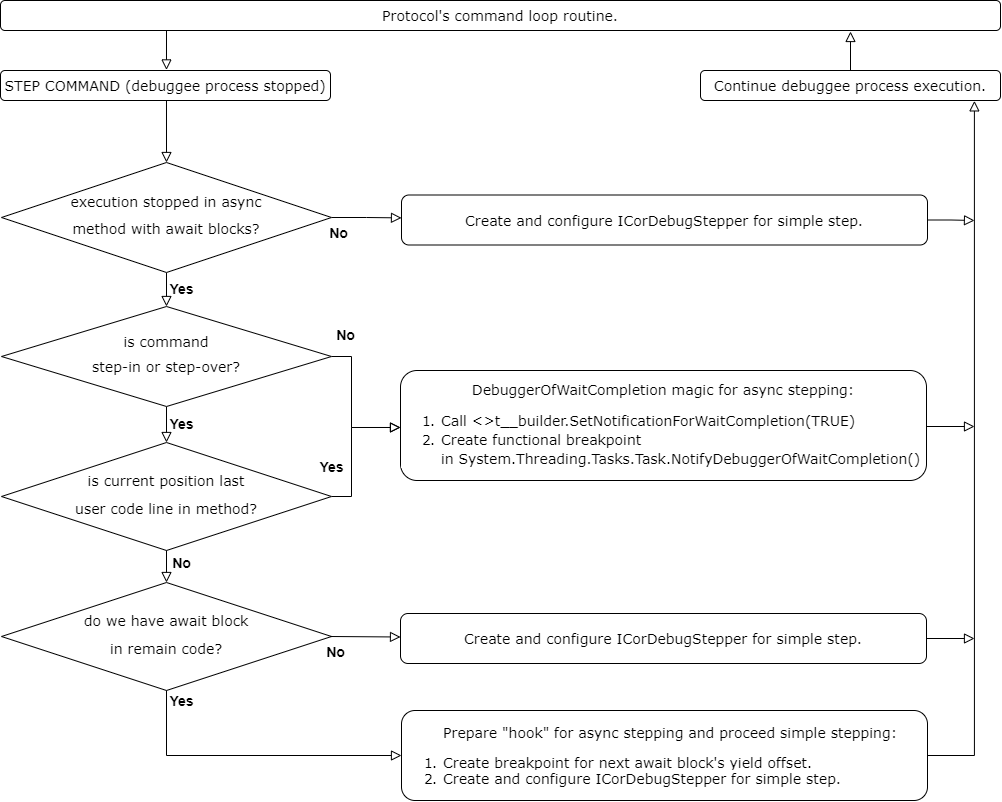

The diagram above was exported from draw.io. Its source (the exported page's mxGraphModel, read from the mxfile embedded in the PNG):
<mxGraphModel dx="1185" dy="596" grid="1" gridSize="10" guides="1" tooltips="1" connect="1" arrows="1" fold="1" page="1" pageScale="1" pageWidth="827" pageHeight="1169" math="0" shadow="0">
  <root>
    <mxCell id="WIyWlLk6GJQsqaUBKTNV-0" />
    <mxCell id="WIyWlLk6GJQsqaUBKTNV-1" parent="WIyWlLk6GJQsqaUBKTNV-0" />
    <object label="" id="WIyWlLk6GJQsqaUBKTNV-2">
      <mxCell style="rounded=0;html=1;jettySize=auto;orthogonalLoop=1;fontSize=11;endArrow=block;endFill=0;endSize=8;strokeWidth=1;shadow=0;labelBackgroundColor=none;edgeStyle=orthogonalEdgeStyle;entryX=0.5;entryY=0;entryDx=0;entryDy=0;exitX=0.503;exitY=0.996;exitDx=0;exitDy=0;exitPerimeter=0;" parent="WIyWlLk6GJQsqaUBKTNV-1" source="jyuumcH4vkRTallFUo4N-0" target="WIyWlLk6GJQsqaUBKTNV-6" edge="1">
        <mxGeometry relative="1" as="geometry">
          <mxPoint x="246" y="143" as="sourcePoint" />
          <mxPoint x="536" y="172" as="targetPoint" />
          <Array as="points" />
        </mxGeometry>
      </mxCell>
    </object>
    <mxCell id="jyuumcH4vkRTallFUo4N-4" style="edgeStyle=orthogonalEdgeStyle;rounded=0;orthogonalLoop=1;jettySize=auto;html=1;exitX=0.166;exitY=0.969;exitDx=0;exitDy=0;entryX=0.503;entryY=-0.019;entryDx=0;entryDy=0;exitPerimeter=0;endArrow=block;endFill=0;endSize=8;entryPerimeter=0;" parent="WIyWlLk6GJQsqaUBKTNV-1" source="WIyWlLk6GJQsqaUBKTNV-3" target="jyuumcH4vkRTallFUo4N-0" edge="1">
      <mxGeometry relative="1" as="geometry" />
    </mxCell>
    <mxCell id="WIyWlLk6GJQsqaUBKTNV-3" value="&lt;font style=&quot;font-size: 14px&quot;&gt;&lt;span style=&quot;font-size: 14px&quot;&gt;Protocol's command loop routine.&lt;/span&gt;&lt;/font&gt;" style="rounded=1;whiteSpace=wrap;html=1;fontSize=14;glass=0;strokeWidth=1;shadow=0;fontFamily=Verdana;" parent="WIyWlLk6GJQsqaUBKTNV-1" vertex="1">
      <mxGeometry x="80" y="40" width="1000" height="30" as="geometry" />
    </mxCell>
    <mxCell id="WIyWlLk6GJQsqaUBKTNV-4" value="Yes" style="rounded=0;html=1;jettySize=auto;orthogonalLoop=1;fontSize=14;endArrow=block;endFill=0;endSize=8;strokeWidth=1;shadow=0;labelBackgroundColor=none;edgeStyle=orthogonalEdgeStyle;fontStyle=1" parent="WIyWlLk6GJQsqaUBKTNV-1" source="WIyWlLk6GJQsqaUBKTNV-6" target="WIyWlLk6GJQsqaUBKTNV-10" edge="1">
      <mxGeometry x="0.2" y="15" relative="1" as="geometry">
        <mxPoint as="offset" />
      </mxGeometry>
    </mxCell>
    <mxCell id="WIyWlLk6GJQsqaUBKTNV-5" value="No" style="edgeStyle=orthogonalEdgeStyle;rounded=0;html=1;jettySize=auto;orthogonalLoop=1;fontSize=14;endArrow=block;endFill=0;strokeWidth=1;shadow=0;labelBackgroundColor=none;fontStyle=1;exitX=1;exitY=0.5;exitDx=0;exitDy=0;endSize=8;entryX=0;entryY=0.458;entryDx=0;entryDy=0;entryPerimeter=0;" parent="WIyWlLk6GJQsqaUBKTNV-1" source="WIyWlLk6GJQsqaUBKTNV-6" target="WIyWlLk6GJQsqaUBKTNV-7" edge="1">
      <mxGeometry x="-0.8161" y="-15" relative="1" as="geometry">
        <mxPoint as="offset" />
        <mxPoint x="431" y="257" as="sourcePoint" />
        <mxPoint x="481" y="258" as="targetPoint" />
        <Array as="points" />
      </mxGeometry>
    </mxCell>
    <mxCell id="WIyWlLk6GJQsqaUBKTNV-6" value="&lt;p style=&quot;line-height: 120%&quot;&gt;&lt;font style=&quot;font-size: 14px ; line-height: 100%&quot;&gt;execution stopped in async&lt;/font&gt;&lt;/p&gt;&lt;p style=&quot;line-height: 120%&quot;&gt;&lt;font style=&quot;font-size: 14px ; line-height: 100%&quot;&gt;method with await blocks?&lt;/font&gt;&lt;/p&gt;" style="rhombus;whiteSpace=wrap;html=1;shadow=0;fontFamily=Verdana;fontSize=12;align=center;strokeWidth=1;spacing=6;spacingTop=-4;" parent="WIyWlLk6GJQsqaUBKTNV-1" vertex="1">
      <mxGeometry x="81" y="202" width="330" height="110" as="geometry" />
    </mxCell>
    <mxCell id="DJT2oJf75hw3q5Q1GtFz-26" style="edgeStyle=orthogonalEdgeStyle;rounded=0;orthogonalLoop=1;jettySize=auto;html=1;exitX=1;exitY=0.5;exitDx=0;exitDy=0;fontSize=14;endSize=8;endArrow=block;endFill=0;" parent="WIyWlLk6GJQsqaUBKTNV-1" source="WIyWlLk6GJQsqaUBKTNV-7" edge="1">
      <mxGeometry relative="1" as="geometry">
        <mxPoint x="1054" y="260" as="targetPoint" />
        <mxPoint x="978" y="257.5" as="sourcePoint" />
      </mxGeometry>
    </mxCell>
    <mxCell id="WIyWlLk6GJQsqaUBKTNV-7" value="&lt;div style=&quot;background-color: rgb(255 , 255 , 255) ; font-size: 14px ; line-height: 19px&quot;&gt;Create and configure ICorDebugStepper for simple step.&lt;br&gt;&lt;/div&gt;" style="rounded=1;whiteSpace=wrap;html=1;fontSize=14;glass=0;strokeWidth=1;shadow=0;fontFamily=Verdana;" parent="WIyWlLk6GJQsqaUBKTNV-1" vertex="1">
      <mxGeometry x="481" y="234.5" width="526" height="50" as="geometry" />
    </mxCell>
    <mxCell id="WIyWlLk6GJQsqaUBKTNV-8" value="No" style="rounded=0;html=1;jettySize=auto;orthogonalLoop=1;fontSize=14;endArrow=block;endFill=0;endSize=8;strokeWidth=1;shadow=0;labelBackgroundColor=none;edgeStyle=orthogonalEdgeStyle;fontStyle=1;exitX=1;exitY=0.5;exitDx=0;exitDy=0;" parent="WIyWlLk6GJQsqaUBKTNV-1" source="WIyWlLk6GJQsqaUBKTNV-10" target="WIyWlLk6GJQsqaUBKTNV-11" edge="1">
      <mxGeometry x="-0.7973" y="22" relative="1" as="geometry">
        <mxPoint as="offset" />
        <Array as="points">
          <mxPoint x="431" y="396" />
          <mxPoint x="431" y="467" />
        </Array>
        <mxPoint x="431" y="432" as="sourcePoint" />
      </mxGeometry>
    </mxCell>
    <mxCell id="WIyWlLk6GJQsqaUBKTNV-9" value="Yes" style="edgeStyle=orthogonalEdgeStyle;rounded=0;html=1;jettySize=auto;orthogonalLoop=1;fontSize=14;endArrow=block;endFill=0;endSize=8;strokeWidth=1;shadow=0;labelBackgroundColor=none;fontStyle=1" parent="WIyWlLk6GJQsqaUBKTNV-1" source="WIyWlLk6GJQsqaUBKTNV-10" target="DJT2oJf75hw3q5Q1GtFz-23" edge="1">
      <mxGeometry x="-0.25" y="15" relative="1" as="geometry">
        <mxPoint as="offset" />
        <mxPoint x="482" y="464" as="targetPoint" />
      </mxGeometry>
    </mxCell>
    <mxCell id="WIyWlLk6GJQsqaUBKTNV-10" value="&lt;p style=&quot;line-height: 100%&quot;&gt;&lt;font style=&quot;font-size: 14px&quot;&gt;is command&lt;/font&gt;&lt;/p&gt;&lt;p style=&quot;line-height: 100%&quot;&gt;&lt;font style=&quot;font-size: 14px&quot;&gt;step-in or step-over?&lt;/font&gt;&lt;/p&gt;" style="rhombus;whiteSpace=wrap;html=1;shadow=0;fontFamily=Verdana;fontSize=12;align=center;strokeWidth=1;spacing=6;spacingTop=-4;" parent="WIyWlLk6GJQsqaUBKTNV-1" vertex="1">
      <mxGeometry x="81" y="346" width="330" height="100" as="geometry" />
    </mxCell>
    <mxCell id="DJT2oJf75hw3q5Q1GtFz-21" style="edgeStyle=orthogonalEdgeStyle;rounded=0;orthogonalLoop=1;jettySize=auto;html=1;exitX=1;exitY=0.5;exitDx=0;exitDy=0;endArrow=block;endFill=0;endSize=8;" parent="WIyWlLk6GJQsqaUBKTNV-1" source="WIyWlLk6GJQsqaUBKTNV-11" edge="1">
      <mxGeometry relative="1" as="geometry">
        <mxPoint x="51" y="548" as="sourcePoint" />
        <mxPoint x="1054" y="466" as="targetPoint" />
        <Array as="points">
          <mxPoint x="1054" y="466" />
        </Array>
      </mxGeometry>
    </mxCell>
    <mxCell id="WIyWlLk6GJQsqaUBKTNV-11" value="&lt;p style=&quot;line-height: 100%&quot;&gt;&lt;span style=&quot;font-size: 14px ; background-color: rgb(255 , 255 , 255)&quot;&gt;DebuggerOfWaitCompletion magic for async stepping:&lt;/span&gt;&lt;/p&gt;&lt;div style=&quot;background-color: rgb(255 , 255 , 255) ; font-size: 14px ; line-height: 19px&quot;&gt;&lt;ol style=&quot;font-size: 14px&quot;&gt;&lt;li style=&quot;text-align: left ; font-size: 14px&quot;&gt;&lt;span style=&quot;font-size: 14px&quot;&gt;Call &amp;lt;&amp;gt;t__builder.SetNotificationForWaitCompletion(TRUE)&lt;/span&gt;&lt;/li&gt;&lt;li style=&quot;text-align: left ; font-size: 14px&quot;&gt;&lt;span style=&quot;font-size: 14px&quot;&gt;Create functional breakpoint in&amp;nbsp;&lt;/span&gt;&lt;span style=&quot;text-align: left ; font-size: 14px&quot;&gt;System.Threading.Tasks.Task.&lt;/span&gt;&lt;span style=&quot;text-align: left ; font-size: 14px&quot;&gt;NotifyDebuggerOfWaitCompletion()&lt;/span&gt;&lt;/li&gt;&lt;/ol&gt;&lt;/div&gt;&lt;p&gt;&lt;/p&gt;" style="rounded=1;whiteSpace=wrap;html=1;fontSize=14;glass=0;strokeWidth=1;shadow=0;fontFamily=Verdana;" parent="WIyWlLk6GJQsqaUBKTNV-1" vertex="1">
      <mxGeometry x="480" y="410" width="526" height="110" as="geometry" />
    </mxCell>
    <mxCell id="DJT2oJf75hw3q5Q1GtFz-16" value="Yes" style="edgeStyle=orthogonalEdgeStyle;rounded=0;html=1;jettySize=auto;orthogonalLoop=1;fontSize=14;endArrow=block;endFill=0;endSize=8;strokeWidth=1;shadow=0;labelBackgroundColor=none;exitX=1;exitY=0.5;exitDx=0;exitDy=0;fontStyle=1;entryX=0;entryY=0.518;entryDx=0;entryDy=0;entryPerimeter=0;" parent="WIyWlLk6GJQsqaUBKTNV-1" source="DJT2oJf75hw3q5Q1GtFz-23" target="WIyWlLk6GJQsqaUBKTNV-11" edge="1">
      <mxGeometry x="-0.2727" y="20" relative="1" as="geometry">
        <mxPoint as="offset" />
        <mxPoint x="342" y="504" as="sourcePoint" />
        <mxPoint x="460" y="470" as="targetPoint" />
        <Array as="points">
          <mxPoint x="431" y="536" />
          <mxPoint x="431" y="467" />
        </Array>
      </mxGeometry>
    </mxCell>
    <mxCell id="DJT2oJf75hw3q5Q1GtFz-23" value="&lt;p style=&quot;line-height: 100% ; font-size: 14px&quot;&gt;is current position&amp;nbsp;&lt;span&gt;last&lt;/span&gt;&lt;/p&gt;&lt;p style=&quot;line-height: 100% ; font-size: 14px&quot;&gt;&lt;span&gt;user&amp;nbsp;&lt;/span&gt;&lt;span&gt;code line in method?&lt;/span&gt;&lt;/p&gt;" style="rhombus;whiteSpace=wrap;html=1;shadow=0;fontFamily=Verdana;fontSize=14;align=center;strokeWidth=1;spacing=6;spacingTop=-4;fontStyle=0" parent="WIyWlLk6GJQsqaUBKTNV-1" vertex="1">
      <mxGeometry x="81" y="482" width="330" height="108" as="geometry" />
    </mxCell>
    <mxCell id="DJT2oJf75hw3q5Q1GtFz-27" style="edgeStyle=orthogonalEdgeStyle;rounded=0;orthogonalLoop=1;jettySize=auto;html=1;exitX=1;exitY=0.5;exitDx=0;exitDy=0;fontSize=14;endSize=8;endArrow=block;endFill=0;entryX=0.913;entryY=1.012;entryDx=0;entryDy=0;entryPerimeter=0;" parent="WIyWlLk6GJQsqaUBKTNV-1" source="DJT2oJf75hw3q5Q1GtFz-24" edge="1" target="jyuumcH4vkRTallFUo4N-2">
      <mxGeometry relative="1" as="geometry">
        <mxPoint x="1054" y="142" as="targetPoint" />
        <mxPoint x="924" y="764" as="sourcePoint" />
      </mxGeometry>
    </mxCell>
    <mxCell id="DJT2oJf75hw3q5Q1GtFz-24" value="&lt;p style=&quot;line-height: 100%&quot;&gt;&lt;/p&gt;&lt;div&gt;&lt;blockquote style=&quot;margin: 0 0 0 40px ; border: none ; padding: 0px&quot;&gt;&lt;div style=&quot;text-align: center&quot;&gt;Prepare &quot;hook&quot; for async stepping and proceed simple stepping:&lt;/div&gt;&lt;/blockquote&gt;&lt;/div&gt;&lt;ol&gt;&lt;li&gt;&lt;span&gt;Create breakpoint for next await block's&lt;/span&gt;&lt;span&gt;&amp;nbsp;yield offset.&lt;/span&gt;&lt;/li&gt;&lt;li&gt;&lt;span style=&quot;text-align: center ; background-color: rgb(255 , 255 , 255)&quot;&gt;Create and configure ICorDebugStepper for simple step.&lt;/span&gt;&lt;br&gt;&lt;/li&gt;&lt;/ol&gt;&lt;p&gt;&lt;/p&gt;" style="rounded=1;whiteSpace=wrap;html=1;fontSize=14;glass=0;strokeWidth=1;shadow=0;align=left;fontFamily=Verdana;" parent="WIyWlLk6GJQsqaUBKTNV-1" vertex="1">
      <mxGeometry x="481" y="750" width="526" height="90" as="geometry" />
    </mxCell>
    <mxCell id="DJT2oJf75hw3q5Q1GtFz-25" value="No" style="rounded=0;html=1;jettySize=auto;orthogonalLoop=1;fontSize=14;endArrow=block;endFill=0;endSize=8;strokeWidth=1;shadow=0;labelBackgroundColor=none;edgeStyle=orthogonalEdgeStyle;exitX=0.5;exitY=1;exitDx=0;exitDy=0;entryX=0.5;entryY=0;entryDx=0;entryDy=0;fontStyle=1" parent="WIyWlLk6GJQsqaUBKTNV-1" source="DJT2oJf75hw3q5Q1GtFz-23" target="HaS_td1_N3deN-DmQVua-2" edge="1">
      <mxGeometry x="-0.25" y="15" relative="1" as="geometry">
        <mxPoint as="offset" />
        <mxPoint x="591" y="554" as="sourcePoint" />
        <mxPoint x="591" y="594" as="targetPoint" />
      </mxGeometry>
    </mxCell>
    <mxCell id="HaS_td1_N3deN-DmQVua-2" value="&lt;p style=&quot;line-height: 100% ; font-size: 14px&quot;&gt;do we have await block&lt;/p&gt;&lt;p style=&quot;line-height: 100%&quot;&gt;in&amp;nbsp;&lt;span&gt;remain code&lt;/span&gt;&lt;span style=&quot;font-size: 14px&quot;&gt;?&lt;/span&gt;&lt;/p&gt;" style="rhombus;whiteSpace=wrap;html=1;shadow=0;fontFamily=Verdana;fontSize=14;align=center;strokeWidth=1;spacing=6;spacingTop=-4;fontStyle=0" parent="WIyWlLk6GJQsqaUBKTNV-1" vertex="1">
      <mxGeometry x="81" y="622" width="330" height="108" as="geometry" />
    </mxCell>
    <mxCell id="HaS_td1_N3deN-DmQVua-4" value="No" style="edgeStyle=orthogonalEdgeStyle;rounded=0;html=1;jettySize=auto;orthogonalLoop=1;fontSize=14;endArrow=block;endFill=0;strokeWidth=1;shadow=0;labelBackgroundColor=none;fontStyle=1;endSize=8;exitX=1.003;exitY=0.5;exitDx=0;exitDy=0;exitPerimeter=0;" parent="WIyWlLk6GJQsqaUBKTNV-1" source="HaS_td1_N3deN-DmQVua-2" edge="1">
      <mxGeometry x="-0.8161" y="-15" relative="1" as="geometry">
        <mxPoint as="offset" />
        <mxPoint x="410" y="677" as="sourcePoint" />
        <mxPoint x="480" y="676.5" as="targetPoint" />
        <Array as="points">
          <mxPoint x="410" y="676" />
        </Array>
      </mxGeometry>
    </mxCell>
    <mxCell id="HaS_td1_N3deN-DmQVua-7" style="edgeStyle=orthogonalEdgeStyle;rounded=0;orthogonalLoop=1;jettySize=auto;html=1;exitX=1;exitY=0.5;exitDx=0;exitDy=0;endSize=8;strokeColor=#000000;fontSize=14;endArrow=block;endFill=0;" parent="WIyWlLk6GJQsqaUBKTNV-1" source="HaS_td1_N3deN-DmQVua-5" edge="1">
      <mxGeometry relative="1" as="geometry">
        <mxPoint x="1054" y="678" as="targetPoint" />
        <Array as="points">
          <mxPoint x="1054" y="678" />
        </Array>
      </mxGeometry>
    </mxCell>
    <mxCell id="HaS_td1_N3deN-DmQVua-5" value="&lt;div style=&quot;background-color: rgb(255 , 255 , 255) ; font-size: 14px ; line-height: 19px&quot;&gt;Create and configure ICorDebugStepper for simple step.&lt;br&gt;&lt;/div&gt;" style="rounded=1;whiteSpace=wrap;html=1;fontSize=14;glass=0;strokeWidth=1;shadow=0;fontFamily=Verdana;" parent="WIyWlLk6GJQsqaUBKTNV-1" vertex="1">
      <mxGeometry x="480" y="653" width="526" height="50" as="geometry" />
    </mxCell>
    <mxCell id="HaS_td1_N3deN-DmQVua-8" value="Yes" style="edgeStyle=orthogonalEdgeStyle;rounded=0;html=1;jettySize=auto;orthogonalLoop=1;fontSize=14;endArrow=block;endFill=0;endSize=8;strokeWidth=1;shadow=0;labelBackgroundColor=none;fontStyle=1;entryX=0;entryY=0.5;entryDx=0;entryDy=0;exitX=0.5;exitY=1;exitDx=0;exitDy=0;" parent="WIyWlLk6GJQsqaUBKTNV-1" source="HaS_td1_N3deN-DmQVua-2" target="DJT2oJf75hw3q5Q1GtFz-24" edge="1">
      <mxGeometry x="-0.9313" y="15" relative="1" as="geometry">
        <mxPoint as="offset" />
        <mxPoint x="256" y="492" as="targetPoint" />
        <mxPoint x="361" y="822" as="sourcePoint" />
      </mxGeometry>
    </mxCell>
    <mxCell id="jyuumcH4vkRTallFUo4N-0" value="STEP COMMAND (debuggee process stopped)" style="rounded=1;whiteSpace=wrap;html=1;fontSize=14;glass=0;strokeWidth=1;shadow=0;fontFamily=Verdana;" parent="WIyWlLk6GJQsqaUBKTNV-1" vertex="1">
      <mxGeometry x="80" y="110" width="330" height="30" as="geometry" />
    </mxCell>
    <mxCell id="jyuumcH4vkRTallFUo4N-5" style="edgeStyle=orthogonalEdgeStyle;rounded=0;orthogonalLoop=1;jettySize=auto;html=1;exitX=0.5;exitY=0;exitDx=0;exitDy=0;entryX=0.85;entryY=1.033;entryDx=0;entryDy=0;entryPerimeter=0;endSize=8;endArrow=block;endFill=0;" parent="WIyWlLk6GJQsqaUBKTNV-1" source="jyuumcH4vkRTallFUo4N-2" target="WIyWlLk6GJQsqaUBKTNV-3" edge="1">
      <mxGeometry relative="1" as="geometry" />
    </mxCell>
    <mxCell id="jyuumcH4vkRTallFUo4N-2" value="&lt;span style=&quot;text-align: left&quot;&gt;Continue debuggee process execution.&lt;/span&gt;" style="rounded=1;whiteSpace=wrap;html=1;fontSize=14;glass=0;strokeWidth=1;shadow=0;fontFamily=Verdana;" parent="WIyWlLk6GJQsqaUBKTNV-1" vertex="1">
      <mxGeometry x="780" y="110" width="300" height="30" as="geometry" />
    </mxCell>
  </root>
</mxGraphModel>